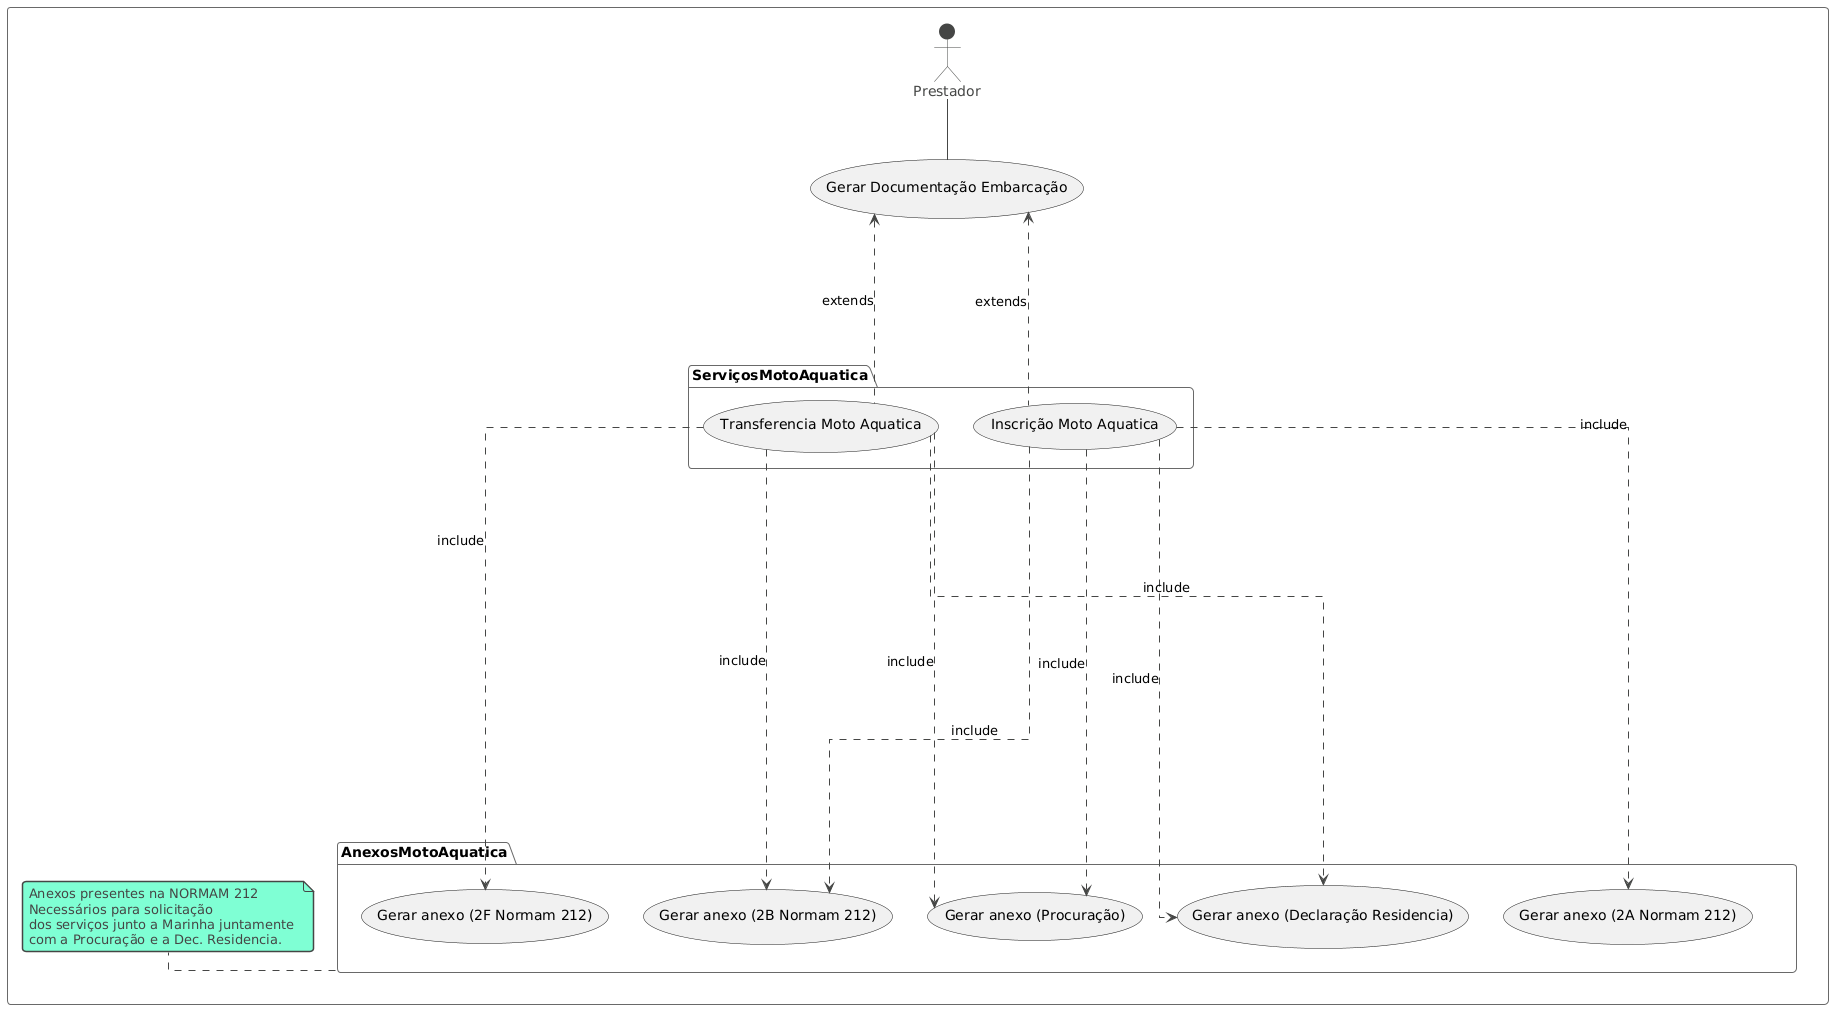

The diagram above was rendered by PlantUML. Its source (embedded in the PNG):
@startuml
!theme vibrant
skinparam linetype ortho


rectangle {
  
actor Prestador as p

usecase "Gerar Documentação Embarcação" as gerardocsemb
p -- gerardocsemb

package ServiçosMotoAquatica {
usecase "Inscrição Moto Aquatica" as registromotoaqua
usecase "Transferencia Moto Aquatica" as transfmotoaqua
}

package AnexosMotoAquatica {
usecase "Gerar anexo (2A Normam 212)" as anexo2a
usecase "Gerar anexo (2B Normam 212)" as anexo2b
usecase "Gerar anexo (2F Normam 212)" as anexo2f
usecase "Gerar anexo (Procuração)" as procuracao
usecase "Gerar anexo (Declaração Residencia)" as declararesidencia
}
note right of (AnexosMotoAquatica)
  Anexos presentes na NORMAM 212
  Necessários para solicitação
  dos serviços junto a Marinha juntamente 
  com a Procuração e a Dec. Residencia.
end note


gerardocsemb <.... registromotoaqua : extends
gerardocsemb <. transfmotoaqua : extends

registromotoaqua .> anexo2a :include
registromotoaqua .> anexo2b :include
registromotoaqua .> procuracao :include
registromotoaqua .> declararesidencia :include

transfmotoaqua ........> anexo2b :include
transfmotoaqua .> anexo2f :include
transfmotoaqua .> procuracao :include
transfmotoaqua .> declararesidencia :include

}
@enduml